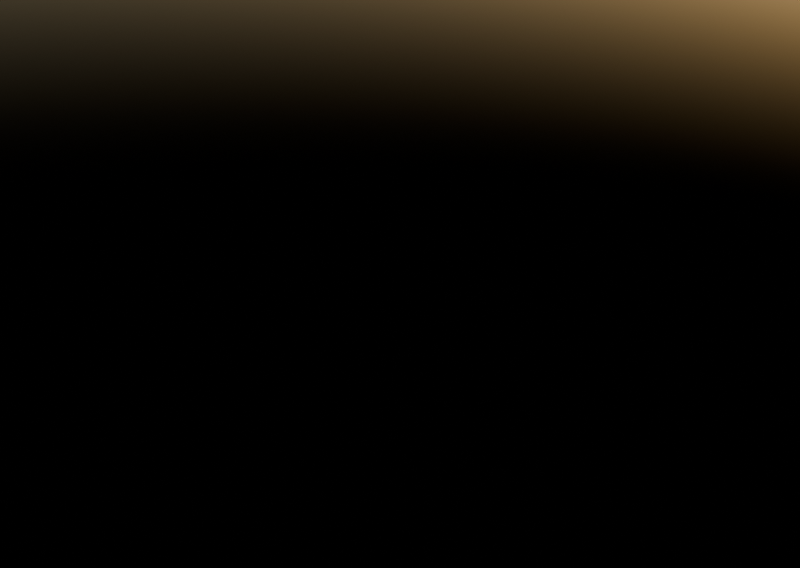 # Source: KH-Post_Group.blend  (saved by Blender 4.0.36; exported with 4.5.12 LTS)
import bpy
from mathutils import Matrix  # noqa: F401  (used for matrix-valued properties, if any)

bpy.ops.wm.read_factory_settings(use_empty=True)
scene = bpy.context.scene
scene.name = 'Scene'

# ---- world
world_world = bpy.data.worlds.new('World'); scene.world = world_world
world_world.use_nodes = True; world_world.node_tree.nodes.clear()
_N = world_world.node_tree.nodes; _L = world_world.node_tree.links
n0 = _N.new('ShaderNodeOutputWorld'); n0.name = 'World Output'; n0.location = (300, 300)
n1 = _N.new('ShaderNodeBackground'); n1.name = 'Background'; n1.location = (10, 300)
n1.inputs[1].default_value = 0.15
n2 = _N.new('ShaderNodeTexSky'); n2.name = 'Sky Texture'; n2.location = (-190, 275)
n2.sun_intensity = 0.25
n2.sun_elevation = 0.4363
_L.new(n1.outputs[0], n0.inputs[0])
_L.new(n2.outputs[0], n1.inputs[0])
n0.is_active_output = True
world_world.color = (0.05088, 0.05088, 0.05088)
world_world.use_sun_shadow = False
world_world.sun_shadow_jitter_overblur = 0.0

# ---- objects

# ---- transforms, parenting, visibility, modifiers, constraints

# ---- collection membership

# ---- scene / render settings (as saved in the file)
scene.frame_start = 1; scene.frame_end = 250; scene.frame_set(1)
scene.render.engine = 'CYCLES'
scene.render.image_settings.file_format = 'JPEG'
scene.render.image_settings.color_mode = 'RGB'
scene.render.image_settings.quality = 100
scene.render.resolution_x = 1500
scene.render.resolution_y = 1065
scene.render.use_border = True
scene.render.use_crop_to_border = True
scene.render.use_simplify = True
scene.cycles.feature_set = 'EXPERIMENTAL'
scene.cycles.samples = 600
scene.cycles.sampling_pattern = 'TABULATED_SOBOL'
scene.cycles.diffuse_bounces = 12
scene.cycles.glossy_bounces = 12
scene.cycles.volume_bounces = 12
scene.cycles.transparent_max_bounces = 12
scene.cycles.dicing_rate = 3.0
scene.cycles.preview_dicing_rate = 3.0
scene.cycles.texture_limit = '2048'
scene.cycles.texture_limit_render = '4096'
scene.cycles.use_auto_tile = False
scene.view_settings.look = 'AgX - Medium High Contrast'
bpy.context.view_layer.update()

# ---- added for rendering (the .blend has no active camera): camera
cam_auto = bpy.data.cameras.new('AutoCamera')
cam_auto.lens = 50.0
cam_auto.sensor_width = 36.0
cam_auto.clip_end = 1000.0
ob_auto_camera = bpy.data.objects.new('AutoCamera', cam_auto)
scene.collection.objects.link(ob_auto_camera)
ob_auto_camera.location = (9.25225, -11.1027, 7.4018)
ob_auto_camera.rotation_euler = (1.09748, -7.21219e-08, 0.694738)
scene.camera = ob_auto_camera
bpy.context.view_layer.update()
